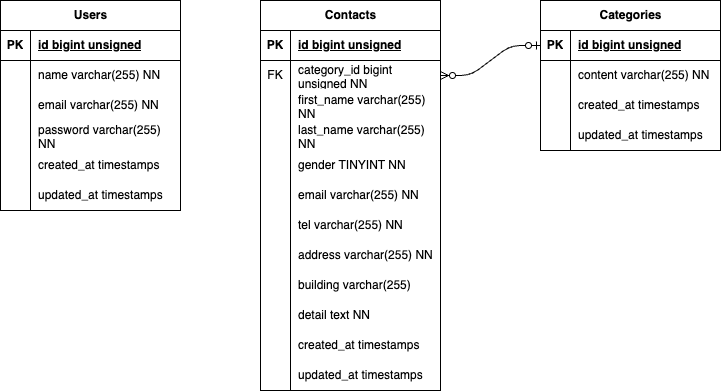

The diagram above was exported from draw.io. Its source (the exported page's mxGraphModel, read from the mxfile embedded in the PNG):
<mxGraphModel dx="652" dy="418" grid="1" gridSize="10" guides="1" tooltips="1" connect="1" arrows="1" fold="1" page="1" pageScale="1" pageWidth="827" pageHeight="1169" math="0" shadow="0">
  <root>
    <mxCell id="0" />
    <mxCell id="1" parent="0" />
    <mxCell id="2" value="&lt;span style=&quot;color: rgb(0, 0, 0);&quot;&gt;Users&lt;/span&gt;" style="shape=table;startSize=30;container=1;collapsible=1;childLayout=tableLayout;fixedRows=1;rowLines=0;fontStyle=1;align=center;resizeLast=1;html=1;" vertex="1" parent="1">
      <mxGeometry x="40" y="80" width="180" height="210" as="geometry" />
    </mxCell>
    <mxCell id="3" value="" style="shape=tableRow;horizontal=0;startSize=0;swimlaneHead=0;swimlaneBody=0;fillColor=none;collapsible=0;dropTarget=0;points=[[0,0.5],[1,0.5]];portConstraint=eastwest;top=0;left=0;right=0;bottom=1;" vertex="1" parent="2">
      <mxGeometry y="30" width="180" height="30" as="geometry" />
    </mxCell>
    <mxCell id="4" value="PK" style="shape=partialRectangle;connectable=0;fillColor=none;top=0;left=0;bottom=0;right=0;fontStyle=1;overflow=hidden;whiteSpace=wrap;html=1;" vertex="1" parent="3">
      <mxGeometry width="30" height="30" as="geometry">
        <mxRectangle width="30" height="30" as="alternateBounds" />
      </mxGeometry>
    </mxCell>
    <mxCell id="5" value="id bigint unsigned" style="shape=partialRectangle;connectable=0;fillColor=none;top=0;left=0;bottom=0;right=0;align=left;spacingLeft=6;fontStyle=5;overflow=hidden;whiteSpace=wrap;html=1;" vertex="1" parent="3">
      <mxGeometry x="30" width="150" height="30" as="geometry">
        <mxRectangle width="150" height="30" as="alternateBounds" />
      </mxGeometry>
    </mxCell>
    <mxCell id="6" value="" style="shape=tableRow;horizontal=0;startSize=0;swimlaneHead=0;swimlaneBody=0;fillColor=none;collapsible=0;dropTarget=0;points=[[0,0.5],[1,0.5]];portConstraint=eastwest;top=0;left=0;right=0;bottom=0;" vertex="1" parent="2">
      <mxGeometry y="60" width="180" height="30" as="geometry" />
    </mxCell>
    <mxCell id="7" value="" style="shape=partialRectangle;connectable=0;fillColor=none;top=0;left=0;bottom=0;right=0;editable=1;overflow=hidden;whiteSpace=wrap;html=1;" vertex="1" parent="6">
      <mxGeometry width="30" height="30" as="geometry">
        <mxRectangle width="30" height="30" as="alternateBounds" />
      </mxGeometry>
    </mxCell>
    <mxCell id="8" value="&lt;span style=&quot;color: rgb(0, 0, 0);&quot;&gt;name varchar(255) NN&lt;/span&gt;" style="shape=partialRectangle;connectable=0;fillColor=none;top=0;left=0;bottom=0;right=0;align=left;spacingLeft=6;overflow=hidden;whiteSpace=wrap;html=1;" vertex="1" parent="6">
      <mxGeometry x="30" width="150" height="30" as="geometry">
        <mxRectangle width="150" height="30" as="alternateBounds" />
      </mxGeometry>
    </mxCell>
    <mxCell id="9" value="" style="shape=tableRow;horizontal=0;startSize=0;swimlaneHead=0;swimlaneBody=0;fillColor=none;collapsible=0;dropTarget=0;points=[[0,0.5],[1,0.5]];portConstraint=eastwest;top=0;left=0;right=0;bottom=0;" vertex="1" parent="2">
      <mxGeometry y="90" width="180" height="30" as="geometry" />
    </mxCell>
    <mxCell id="10" value="" style="shape=partialRectangle;connectable=0;fillColor=none;top=0;left=0;bottom=0;right=0;editable=1;overflow=hidden;whiteSpace=wrap;html=1;" vertex="1" parent="9">
      <mxGeometry width="30" height="30" as="geometry">
        <mxRectangle width="30" height="30" as="alternateBounds" />
      </mxGeometry>
    </mxCell>
    <mxCell id="11" value="&lt;span style=&quot;color: rgb(0, 0, 0);&quot;&gt;email&amp;nbsp;&lt;span style=&quot;color: rgb(0, 0, 0);&quot;&gt;varchar&lt;/span&gt;(255) NN&amp;nbsp;&lt;/span&gt;" style="shape=partialRectangle;connectable=0;fillColor=none;top=0;left=0;bottom=0;right=0;align=left;spacingLeft=6;overflow=hidden;whiteSpace=wrap;html=1;" vertex="1" parent="9">
      <mxGeometry x="30" width="150" height="30" as="geometry">
        <mxRectangle width="150" height="30" as="alternateBounds" />
      </mxGeometry>
    </mxCell>
    <mxCell id="12" value="" style="shape=tableRow;horizontal=0;startSize=0;swimlaneHead=0;swimlaneBody=0;fillColor=none;collapsible=0;dropTarget=0;points=[[0,0.5],[1,0.5]];portConstraint=eastwest;top=0;left=0;right=0;bottom=0;" vertex="1" parent="2">
      <mxGeometry y="120" width="180" height="30" as="geometry" />
    </mxCell>
    <mxCell id="13" value="" style="shape=partialRectangle;connectable=0;fillColor=none;top=0;left=0;bottom=0;right=0;editable=1;overflow=hidden;whiteSpace=wrap;html=1;" vertex="1" parent="12">
      <mxGeometry width="30" height="30" as="geometry">
        <mxRectangle width="30" height="30" as="alternateBounds" />
      </mxGeometry>
    </mxCell>
    <mxCell id="14" value="&lt;span style=&quot;color: rgb(0, 0, 0);&quot;&gt;password&amp;nbsp;&lt;span style=&quot;color: rgb(0, 0, 0);&quot;&gt;varchar&lt;/span&gt;(255) NN&amp;nbsp;&lt;/span&gt;" style="shape=partialRectangle;connectable=0;fillColor=none;top=0;left=0;bottom=0;right=0;align=left;spacingLeft=6;overflow=hidden;whiteSpace=wrap;html=1;" vertex="1" parent="12">
      <mxGeometry x="30" width="150" height="30" as="geometry">
        <mxRectangle width="150" height="30" as="alternateBounds" />
      </mxGeometry>
    </mxCell>
    <mxCell id="41" value="" style="shape=tableRow;horizontal=0;startSize=0;swimlaneHead=0;swimlaneBody=0;fillColor=none;collapsible=0;dropTarget=0;points=[[0,0.5],[1,0.5]];portConstraint=eastwest;top=0;left=0;right=0;bottom=0;" vertex="1" parent="2">
      <mxGeometry y="150" width="180" height="30" as="geometry" />
    </mxCell>
    <mxCell id="42" value="" style="shape=partialRectangle;connectable=0;fillColor=none;top=0;left=0;bottom=0;right=0;editable=1;overflow=hidden;whiteSpace=wrap;html=1;" vertex="1" parent="41">
      <mxGeometry width="30" height="30" as="geometry">
        <mxRectangle width="30" height="30" as="alternateBounds" />
      </mxGeometry>
    </mxCell>
    <mxCell id="43" value="&lt;span style=&quot;color: rgb(0, 0, 0);&quot;&gt;created_at timestamps&amp;nbsp;&amp;nbsp;&lt;/span&gt;" style="shape=partialRectangle;connectable=0;fillColor=none;top=0;left=0;bottom=0;right=0;align=left;spacingLeft=6;overflow=hidden;whiteSpace=wrap;html=1;" vertex="1" parent="41">
      <mxGeometry x="30" width="150" height="30" as="geometry">
        <mxRectangle width="150" height="30" as="alternateBounds" />
      </mxGeometry>
    </mxCell>
    <mxCell id="44" value="" style="shape=tableRow;horizontal=0;startSize=0;swimlaneHead=0;swimlaneBody=0;fillColor=none;collapsible=0;dropTarget=0;points=[[0,0.5],[1,0.5]];portConstraint=eastwest;top=0;left=0;right=0;bottom=0;" vertex="1" parent="2">
      <mxGeometry y="180" width="180" height="30" as="geometry" />
    </mxCell>
    <mxCell id="45" value="" style="shape=partialRectangle;connectable=0;fillColor=none;top=0;left=0;bottom=0;right=0;editable=1;overflow=hidden;whiteSpace=wrap;html=1;" vertex="1" parent="44">
      <mxGeometry width="30" height="30" as="geometry">
        <mxRectangle width="30" height="30" as="alternateBounds" />
      </mxGeometry>
    </mxCell>
    <mxCell id="46" value="&lt;span style=&quot;color: rgb(0, 0, 0);&quot;&gt;updated_at timestamps&amp;nbsp;&amp;nbsp;&lt;/span&gt;" style="shape=partialRectangle;connectable=0;fillColor=none;top=0;left=0;bottom=0;right=0;align=left;spacingLeft=6;overflow=hidden;whiteSpace=wrap;html=1;" vertex="1" parent="44">
      <mxGeometry x="30" width="150" height="30" as="geometry">
        <mxRectangle width="150" height="30" as="alternateBounds" />
      </mxGeometry>
    </mxCell>
    <mxCell id="15" value="Contacts" style="shape=table;startSize=30;container=1;collapsible=1;childLayout=tableLayout;fixedRows=1;rowLines=0;fontStyle=1;align=center;resizeLast=1;html=1;" vertex="1" parent="1">
      <mxGeometry x="300" y="80" width="180" height="390" as="geometry" />
    </mxCell>
    <mxCell id="16" value="" style="shape=tableRow;horizontal=0;startSize=0;swimlaneHead=0;swimlaneBody=0;fillColor=none;collapsible=0;dropTarget=0;points=[[0,0.5],[1,0.5]];portConstraint=eastwest;top=0;left=0;right=0;bottom=1;" vertex="1" parent="15">
      <mxGeometry y="30" width="180" height="30" as="geometry" />
    </mxCell>
    <mxCell id="17" value="PK" style="shape=partialRectangle;connectable=0;fillColor=none;top=0;left=0;bottom=0;right=0;fontStyle=1;overflow=hidden;whiteSpace=wrap;html=1;" vertex="1" parent="16">
      <mxGeometry width="30" height="30" as="geometry">
        <mxRectangle width="30" height="30" as="alternateBounds" />
      </mxGeometry>
    </mxCell>
    <mxCell id="18" value="&lt;span style=&quot;color: rgb(0, 0, 0);&quot;&gt;id bigint unsigned&lt;/span&gt;" style="shape=partialRectangle;connectable=0;fillColor=none;top=0;left=0;bottom=0;right=0;align=left;spacingLeft=6;fontStyle=5;overflow=hidden;whiteSpace=wrap;html=1;" vertex="1" parent="16">
      <mxGeometry x="30" width="150" height="30" as="geometry">
        <mxRectangle width="150" height="30" as="alternateBounds" />
      </mxGeometry>
    </mxCell>
    <mxCell id="19" value="" style="shape=tableRow;horizontal=0;startSize=0;swimlaneHead=0;swimlaneBody=0;fillColor=none;collapsible=0;dropTarget=0;points=[[0,0.5],[1,0.5]];portConstraint=eastwest;top=0;left=0;right=0;bottom=0;" vertex="1" parent="15">
      <mxGeometry y="60" width="180" height="30" as="geometry" />
    </mxCell>
    <mxCell id="20" value="FK" style="shape=partialRectangle;connectable=0;fillColor=none;top=0;left=0;bottom=0;right=0;editable=1;overflow=hidden;whiteSpace=wrap;html=1;" vertex="1" parent="19">
      <mxGeometry width="30" height="30" as="geometry">
        <mxRectangle width="30" height="30" as="alternateBounds" />
      </mxGeometry>
    </mxCell>
    <mxCell id="21" value="&lt;span style=&quot;color: rgb(0, 0, 0);&quot;&gt;category_id&amp;nbsp;bigint unsigned NN&lt;/span&gt;" style="shape=partialRectangle;connectable=0;fillColor=none;top=0;left=0;bottom=0;right=0;align=left;spacingLeft=6;overflow=hidden;whiteSpace=wrap;html=1;" vertex="1" parent="19">
      <mxGeometry x="30" width="150" height="30" as="geometry">
        <mxRectangle width="150" height="30" as="alternateBounds" />
      </mxGeometry>
    </mxCell>
    <mxCell id="22" value="" style="shape=tableRow;horizontal=0;startSize=0;swimlaneHead=0;swimlaneBody=0;fillColor=none;collapsible=0;dropTarget=0;points=[[0,0.5],[1,0.5]];portConstraint=eastwest;top=0;left=0;right=0;bottom=0;" vertex="1" parent="15">
      <mxGeometry y="90" width="180" height="30" as="geometry" />
    </mxCell>
    <mxCell id="23" value="" style="shape=partialRectangle;connectable=0;fillColor=none;top=0;left=0;bottom=0;right=0;editable=1;overflow=hidden;whiteSpace=wrap;html=1;" vertex="1" parent="22">
      <mxGeometry width="30" height="30" as="geometry">
        <mxRectangle width="30" height="30" as="alternateBounds" />
      </mxGeometry>
    </mxCell>
    <mxCell id="24" value="&lt;span style=&quot;color: rgb(0, 0, 0);&quot;&gt;first_name&amp;nbsp;&lt;span style=&quot;color: rgb(0, 0, 0);&quot;&gt;varchar&lt;/span&gt;(255) NN&lt;/span&gt;" style="shape=partialRectangle;connectable=0;fillColor=none;top=0;left=0;bottom=0;right=0;align=left;spacingLeft=6;overflow=hidden;whiteSpace=wrap;html=1;" vertex="1" parent="22">
      <mxGeometry x="30" width="150" height="30" as="geometry">
        <mxRectangle width="150" height="30" as="alternateBounds" />
      </mxGeometry>
    </mxCell>
    <mxCell id="25" value="" style="shape=tableRow;horizontal=0;startSize=0;swimlaneHead=0;swimlaneBody=0;fillColor=none;collapsible=0;dropTarget=0;points=[[0,0.5],[1,0.5]];portConstraint=eastwest;top=0;left=0;right=0;bottom=0;" vertex="1" parent="15">
      <mxGeometry y="120" width="180" height="30" as="geometry" />
    </mxCell>
    <mxCell id="26" value="" style="shape=partialRectangle;connectable=0;fillColor=none;top=0;left=0;bottom=0;right=0;editable=1;overflow=hidden;whiteSpace=wrap;html=1;" vertex="1" parent="25">
      <mxGeometry width="30" height="30" as="geometry">
        <mxRectangle width="30" height="30" as="alternateBounds" />
      </mxGeometry>
    </mxCell>
    <mxCell id="27" value="&lt;span style=&quot;color: rgb(0, 0, 0);&quot;&gt;last_name&amp;nbsp;&lt;span style=&quot;color: rgb(0, 0, 0);&quot;&gt;varchar&lt;/span&gt;(255) NN&lt;/span&gt;" style="shape=partialRectangle;connectable=0;fillColor=none;top=0;left=0;bottom=0;right=0;align=left;spacingLeft=6;overflow=hidden;whiteSpace=wrap;html=1;" vertex="1" parent="25">
      <mxGeometry x="30" width="150" height="30" as="geometry">
        <mxRectangle width="150" height="30" as="alternateBounds" />
      </mxGeometry>
    </mxCell>
    <mxCell id="47" value="" style="shape=tableRow;horizontal=0;startSize=0;swimlaneHead=0;swimlaneBody=0;fillColor=none;collapsible=0;dropTarget=0;points=[[0,0.5],[1,0.5]];portConstraint=eastwest;top=0;left=0;right=0;bottom=0;" vertex="1" parent="15">
      <mxGeometry y="150" width="180" height="30" as="geometry" />
    </mxCell>
    <mxCell id="48" value="" style="shape=partialRectangle;connectable=0;fillColor=none;top=0;left=0;bottom=0;right=0;editable=1;overflow=hidden;whiteSpace=wrap;html=1;" vertex="1" parent="47">
      <mxGeometry width="30" height="30" as="geometry">
        <mxRectangle width="30" height="30" as="alternateBounds" />
      </mxGeometry>
    </mxCell>
    <mxCell id="49" value="&lt;span style=&quot;color: rgb(0, 0, 0);&quot;&gt;gender TINYINT NN&lt;/span&gt;" style="shape=partialRectangle;connectable=0;fillColor=none;top=0;left=0;bottom=0;right=0;align=left;spacingLeft=6;overflow=hidden;whiteSpace=wrap;html=1;" vertex="1" parent="47">
      <mxGeometry x="30" width="150" height="30" as="geometry">
        <mxRectangle width="150" height="30" as="alternateBounds" />
      </mxGeometry>
    </mxCell>
    <mxCell id="50" value="" style="shape=tableRow;horizontal=0;startSize=0;swimlaneHead=0;swimlaneBody=0;fillColor=none;collapsible=0;dropTarget=0;points=[[0,0.5],[1,0.5]];portConstraint=eastwest;top=0;left=0;right=0;bottom=0;" vertex="1" parent="15">
      <mxGeometry y="180" width="180" height="30" as="geometry" />
    </mxCell>
    <mxCell id="51" value="" style="shape=partialRectangle;connectable=0;fillColor=none;top=0;left=0;bottom=0;right=0;editable=1;overflow=hidden;whiteSpace=wrap;html=1;" vertex="1" parent="50">
      <mxGeometry width="30" height="30" as="geometry">
        <mxRectangle width="30" height="30" as="alternateBounds" />
      </mxGeometry>
    </mxCell>
    <mxCell id="52" value="&lt;span style=&quot;color: rgb(0, 0, 0);&quot;&gt;email&amp;nbsp;&lt;span style=&quot;color: rgb(0, 0, 0);&quot;&gt;varchar&lt;/span&gt;(255) NN&amp;nbsp;&lt;/span&gt;" style="shape=partialRectangle;connectable=0;fillColor=none;top=0;left=0;bottom=0;right=0;align=left;spacingLeft=6;overflow=hidden;whiteSpace=wrap;html=1;" vertex="1" parent="50">
      <mxGeometry x="30" width="150" height="30" as="geometry">
        <mxRectangle width="150" height="30" as="alternateBounds" />
      </mxGeometry>
    </mxCell>
    <mxCell id="53" value="" style="shape=tableRow;horizontal=0;startSize=0;swimlaneHead=0;swimlaneBody=0;fillColor=none;collapsible=0;dropTarget=0;points=[[0,0.5],[1,0.5]];portConstraint=eastwest;top=0;left=0;right=0;bottom=0;" vertex="1" parent="15">
      <mxGeometry y="210" width="180" height="30" as="geometry" />
    </mxCell>
    <mxCell id="54" value="" style="shape=partialRectangle;connectable=0;fillColor=none;top=0;left=0;bottom=0;right=0;editable=1;overflow=hidden;whiteSpace=wrap;html=1;" vertex="1" parent="53">
      <mxGeometry width="30" height="30" as="geometry">
        <mxRectangle width="30" height="30" as="alternateBounds" />
      </mxGeometry>
    </mxCell>
    <mxCell id="55" value="&lt;span style=&quot;color: rgb(0, 0, 0);&quot;&gt;tel&amp;nbsp;&lt;span style=&quot;color: rgb(0, 0, 0);&quot;&gt;varchar&lt;/span&gt;(255) NN&amp;nbsp;&lt;/span&gt;" style="shape=partialRectangle;connectable=0;fillColor=none;top=0;left=0;bottom=0;right=0;align=left;spacingLeft=6;overflow=hidden;whiteSpace=wrap;html=1;" vertex="1" parent="53">
      <mxGeometry x="30" width="150" height="30" as="geometry">
        <mxRectangle width="150" height="30" as="alternateBounds" />
      </mxGeometry>
    </mxCell>
    <mxCell id="56" value="" style="shape=tableRow;horizontal=0;startSize=0;swimlaneHead=0;swimlaneBody=0;fillColor=none;collapsible=0;dropTarget=0;points=[[0,0.5],[1,0.5]];portConstraint=eastwest;top=0;left=0;right=0;bottom=0;" vertex="1" parent="15">
      <mxGeometry y="240" width="180" height="30" as="geometry" />
    </mxCell>
    <mxCell id="57" value="" style="shape=partialRectangle;connectable=0;fillColor=none;top=0;left=0;bottom=0;right=0;editable=1;overflow=hidden;whiteSpace=wrap;html=1;" vertex="1" parent="56">
      <mxGeometry width="30" height="30" as="geometry">
        <mxRectangle width="30" height="30" as="alternateBounds" />
      </mxGeometry>
    </mxCell>
    <mxCell id="58" value="&lt;span style=&quot;color: rgb(0, 0, 0);&quot;&gt;address&amp;nbsp;&lt;span style=&quot;color: rgb(0, 0, 0);&quot;&gt;varchar&lt;/span&gt;(255) NN&amp;nbsp;&lt;/span&gt;" style="shape=partialRectangle;connectable=0;fillColor=none;top=0;left=0;bottom=0;right=0;align=left;spacingLeft=6;overflow=hidden;whiteSpace=wrap;html=1;" vertex="1" parent="56">
      <mxGeometry x="30" width="150" height="30" as="geometry">
        <mxRectangle width="150" height="30" as="alternateBounds" />
      </mxGeometry>
    </mxCell>
    <mxCell id="59" value="" style="shape=tableRow;horizontal=0;startSize=0;swimlaneHead=0;swimlaneBody=0;fillColor=none;collapsible=0;dropTarget=0;points=[[0,0.5],[1,0.5]];portConstraint=eastwest;top=0;left=0;right=0;bottom=0;" vertex="1" parent="15">
      <mxGeometry y="270" width="180" height="30" as="geometry" />
    </mxCell>
    <mxCell id="60" value="" style="shape=partialRectangle;connectable=0;fillColor=none;top=0;left=0;bottom=0;right=0;editable=1;overflow=hidden;whiteSpace=wrap;html=1;" vertex="1" parent="59">
      <mxGeometry width="30" height="30" as="geometry">
        <mxRectangle width="30" height="30" as="alternateBounds" />
      </mxGeometry>
    </mxCell>
    <mxCell id="61" value="&lt;span style=&quot;color: rgb(0, 0, 0);&quot;&gt;building&amp;nbsp;&lt;span style=&quot;color: rgb(0, 0, 0);&quot;&gt;varchar&lt;/span&gt;(255)&amp;nbsp;&lt;/span&gt;" style="shape=partialRectangle;connectable=0;fillColor=none;top=0;left=0;bottom=0;right=0;align=left;spacingLeft=6;overflow=hidden;whiteSpace=wrap;html=1;" vertex="1" parent="59">
      <mxGeometry x="30" width="150" height="30" as="geometry">
        <mxRectangle width="150" height="30" as="alternateBounds" />
      </mxGeometry>
    </mxCell>
    <mxCell id="62" value="" style="shape=tableRow;horizontal=0;startSize=0;swimlaneHead=0;swimlaneBody=0;fillColor=none;collapsible=0;dropTarget=0;points=[[0,0.5],[1,0.5]];portConstraint=eastwest;top=0;left=0;right=0;bottom=0;" vertex="1" parent="15">
      <mxGeometry y="300" width="180" height="30" as="geometry" />
    </mxCell>
    <mxCell id="63" value="" style="shape=partialRectangle;connectable=0;fillColor=none;top=0;left=0;bottom=0;right=0;editable=1;overflow=hidden;whiteSpace=wrap;html=1;" vertex="1" parent="62">
      <mxGeometry width="30" height="30" as="geometry">
        <mxRectangle width="30" height="30" as="alternateBounds" />
      </mxGeometry>
    </mxCell>
    <mxCell id="64" value="&lt;span style=&quot;color: rgb(0, 0, 0);&quot;&gt;detail text NN&lt;/span&gt;" style="shape=partialRectangle;connectable=0;fillColor=none;top=0;left=0;bottom=0;right=0;align=left;spacingLeft=6;overflow=hidden;whiteSpace=wrap;html=1;" vertex="1" parent="62">
      <mxGeometry x="30" width="150" height="30" as="geometry">
        <mxRectangle width="150" height="30" as="alternateBounds" />
      </mxGeometry>
    </mxCell>
    <mxCell id="65" value="" style="shape=tableRow;horizontal=0;startSize=0;swimlaneHead=0;swimlaneBody=0;fillColor=none;collapsible=0;dropTarget=0;points=[[0,0.5],[1,0.5]];portConstraint=eastwest;top=0;left=0;right=0;bottom=0;" vertex="1" parent="15">
      <mxGeometry y="330" width="180" height="30" as="geometry" />
    </mxCell>
    <mxCell id="66" value="" style="shape=partialRectangle;connectable=0;fillColor=none;top=0;left=0;bottom=0;right=0;editable=1;overflow=hidden;whiteSpace=wrap;html=1;" vertex="1" parent="65">
      <mxGeometry width="30" height="30" as="geometry">
        <mxRectangle width="30" height="30" as="alternateBounds" />
      </mxGeometry>
    </mxCell>
    <mxCell id="67" value="&lt;span style=&quot;color: rgb(0, 0, 0);&quot;&gt;created_at timestamps&amp;nbsp;&amp;nbsp;&lt;/span&gt;" style="shape=partialRectangle;connectable=0;fillColor=none;top=0;left=0;bottom=0;right=0;align=left;spacingLeft=6;overflow=hidden;whiteSpace=wrap;html=1;" vertex="1" parent="65">
      <mxGeometry x="30" width="150" height="30" as="geometry">
        <mxRectangle width="150" height="30" as="alternateBounds" />
      </mxGeometry>
    </mxCell>
    <mxCell id="68" value="" style="shape=tableRow;horizontal=0;startSize=0;swimlaneHead=0;swimlaneBody=0;fillColor=none;collapsible=0;dropTarget=0;points=[[0,0.5],[1,0.5]];portConstraint=eastwest;top=0;left=0;right=0;bottom=0;" vertex="1" parent="15">
      <mxGeometry y="360" width="180" height="30" as="geometry" />
    </mxCell>
    <mxCell id="69" value="" style="shape=partialRectangle;connectable=0;fillColor=none;top=0;left=0;bottom=0;right=0;editable=1;overflow=hidden;whiteSpace=wrap;html=1;" vertex="1" parent="68">
      <mxGeometry width="30" height="30" as="geometry">
        <mxRectangle width="30" height="30" as="alternateBounds" />
      </mxGeometry>
    </mxCell>
    <mxCell id="70" value="&lt;span style=&quot;color: rgb(0, 0, 0);&quot;&gt;updated_at timestamps&amp;nbsp;&amp;nbsp;&lt;/span&gt;" style="shape=partialRectangle;connectable=0;fillColor=none;top=0;left=0;bottom=0;right=0;align=left;spacingLeft=6;overflow=hidden;whiteSpace=wrap;html=1;" vertex="1" parent="68">
      <mxGeometry x="30" width="150" height="30" as="geometry">
        <mxRectangle width="150" height="30" as="alternateBounds" />
      </mxGeometry>
    </mxCell>
    <mxCell id="28" value="Categories" style="shape=table;startSize=30;container=1;collapsible=1;childLayout=tableLayout;fixedRows=1;rowLines=0;fontStyle=1;align=center;resizeLast=1;html=1;" vertex="1" parent="1">
      <mxGeometry x="580" y="80" width="180" height="150" as="geometry" />
    </mxCell>
    <mxCell id="29" value="" style="shape=tableRow;horizontal=0;startSize=0;swimlaneHead=0;swimlaneBody=0;fillColor=none;collapsible=0;dropTarget=0;points=[[0,0.5],[1,0.5]];portConstraint=eastwest;top=0;left=0;right=0;bottom=1;" vertex="1" parent="28">
      <mxGeometry y="30" width="180" height="30" as="geometry" />
    </mxCell>
    <mxCell id="30" value="PK" style="shape=partialRectangle;connectable=0;fillColor=none;top=0;left=0;bottom=0;right=0;fontStyle=1;overflow=hidden;whiteSpace=wrap;html=1;" vertex="1" parent="29">
      <mxGeometry width="30" height="30" as="geometry">
        <mxRectangle width="30" height="30" as="alternateBounds" />
      </mxGeometry>
    </mxCell>
    <mxCell id="31" value="&lt;span style=&quot;color: rgb(0, 0, 0);&quot;&gt;id bigint unsigned&lt;/span&gt;" style="shape=partialRectangle;connectable=0;fillColor=none;top=0;left=0;bottom=0;right=0;align=left;spacingLeft=6;fontStyle=5;overflow=hidden;whiteSpace=wrap;html=1;" vertex="1" parent="29">
      <mxGeometry x="30" width="150" height="30" as="geometry">
        <mxRectangle width="150" height="30" as="alternateBounds" />
      </mxGeometry>
    </mxCell>
    <mxCell id="32" value="" style="shape=tableRow;horizontal=0;startSize=0;swimlaneHead=0;swimlaneBody=0;fillColor=none;collapsible=0;dropTarget=0;points=[[0,0.5],[1,0.5]];portConstraint=eastwest;top=0;left=0;right=0;bottom=0;" vertex="1" parent="28">
      <mxGeometry y="60" width="180" height="30" as="geometry" />
    </mxCell>
    <mxCell id="33" value="" style="shape=partialRectangle;connectable=0;fillColor=none;top=0;left=0;bottom=0;right=0;editable=1;overflow=hidden;whiteSpace=wrap;html=1;" vertex="1" parent="32">
      <mxGeometry width="30" height="30" as="geometry">
        <mxRectangle width="30" height="30" as="alternateBounds" />
      </mxGeometry>
    </mxCell>
    <mxCell id="34" value="&lt;span style=&quot;color: rgb(0, 0, 0);&quot;&gt;content&lt;/span&gt;&lt;span style=&quot;scrollbar-color: rgb(226, 226, 226) rgb(251, 251, 251); color: rgb(0, 0, 0);&quot;&gt;&amp;nbsp;&lt;span style=&quot;color: rgb(0, 0, 0);&quot;&gt;varchar&lt;/span&gt;(255) NN&lt;/span&gt;" style="shape=partialRectangle;connectable=0;fillColor=none;top=0;left=0;bottom=0;right=0;align=left;spacingLeft=6;overflow=hidden;whiteSpace=wrap;html=1;" vertex="1" parent="32">
      <mxGeometry x="30" width="150" height="30" as="geometry">
        <mxRectangle width="150" height="30" as="alternateBounds" />
      </mxGeometry>
    </mxCell>
    <mxCell id="35" value="" style="shape=tableRow;horizontal=0;startSize=0;swimlaneHead=0;swimlaneBody=0;fillColor=none;collapsible=0;dropTarget=0;points=[[0,0.5],[1,0.5]];portConstraint=eastwest;top=0;left=0;right=0;bottom=0;" vertex="1" parent="28">
      <mxGeometry y="90" width="180" height="30" as="geometry" />
    </mxCell>
    <mxCell id="36" value="" style="shape=partialRectangle;connectable=0;fillColor=none;top=0;left=0;bottom=0;right=0;editable=1;overflow=hidden;whiteSpace=wrap;html=1;" vertex="1" parent="35">
      <mxGeometry width="30" height="30" as="geometry">
        <mxRectangle width="30" height="30" as="alternateBounds" />
      </mxGeometry>
    </mxCell>
    <mxCell id="37" value="&lt;span style=&quot;color: rgb(0, 0, 0);&quot;&gt;created_at timestamps&amp;nbsp;&amp;nbsp;&lt;/span&gt;" style="shape=partialRectangle;connectable=0;fillColor=none;top=0;left=0;bottom=0;right=0;align=left;spacingLeft=6;overflow=hidden;whiteSpace=wrap;html=1;" vertex="1" parent="35">
      <mxGeometry x="30" width="150" height="30" as="geometry">
        <mxRectangle width="150" height="30" as="alternateBounds" />
      </mxGeometry>
    </mxCell>
    <mxCell id="38" value="" style="shape=tableRow;horizontal=0;startSize=0;swimlaneHead=0;swimlaneBody=0;fillColor=none;collapsible=0;dropTarget=0;points=[[0,0.5],[1,0.5]];portConstraint=eastwest;top=0;left=0;right=0;bottom=0;" vertex="1" parent="28">
      <mxGeometry y="120" width="180" height="30" as="geometry" />
    </mxCell>
    <mxCell id="39" value="" style="shape=partialRectangle;connectable=0;fillColor=none;top=0;left=0;bottom=0;right=0;editable=1;overflow=hidden;whiteSpace=wrap;html=1;" vertex="1" parent="38">
      <mxGeometry width="30" height="30" as="geometry">
        <mxRectangle width="30" height="30" as="alternateBounds" />
      </mxGeometry>
    </mxCell>
    <mxCell id="40" value="&lt;span style=&quot;color: rgb(0, 0, 0);&quot;&gt;updated_at timestamps&amp;nbsp;&amp;nbsp;&lt;/span&gt;" style="shape=partialRectangle;connectable=0;fillColor=none;top=0;left=0;bottom=0;right=0;align=left;spacingLeft=6;overflow=hidden;whiteSpace=wrap;html=1;" vertex="1" parent="38">
      <mxGeometry x="30" width="150" height="30" as="geometry">
        <mxRectangle width="150" height="30" as="alternateBounds" />
      </mxGeometry>
    </mxCell>
    <mxCell id="75" value="" style="edgeStyle=entityRelationEdgeStyle;fontSize=12;html=1;endArrow=ERzeroToMany;startArrow=ERzeroToOne;exitX=0;exitY=0.5;exitDx=0;exitDy=0;entryX=1;entryY=0.5;entryDx=0;entryDy=0;" edge="1" parent="1" source="29" target="19">
      <mxGeometry width="100" height="100" relative="1" as="geometry">
        <mxPoint x="510" y="370" as="sourcePoint" />
        <mxPoint x="610" y="270" as="targetPoint" />
      </mxGeometry>
    </mxCell>
  </root>
</mxGraphModel>